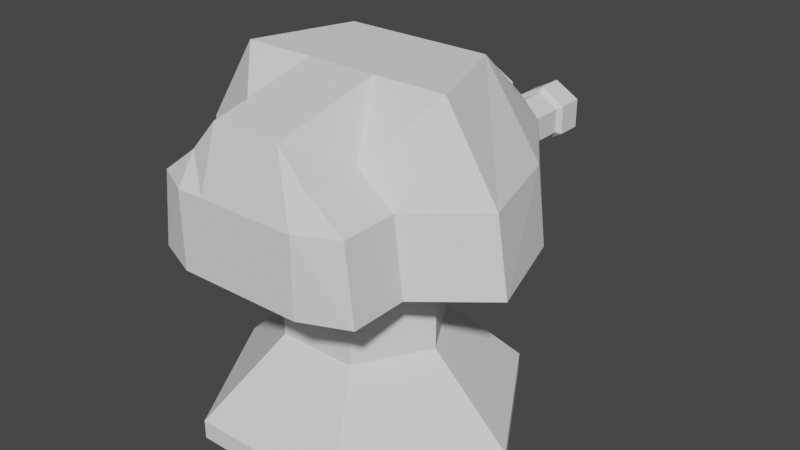 # Source: BasicTowerT2.blend  (saved by Blender 2.91.10; exported with 4.5.12 LTS)
import bpy
from mathutils import Matrix  # noqa: F401  (used for matrix-valued properties, if any)

bpy.ops.wm.read_factory_settings(use_empty=True)
scene = bpy.context.scene
scene.name = 'Scene'

# ---- collections
col_collection = bpy.data.collections.new('Collection'); scene.collection.children.link(col_collection)

# ---- world
world_world = bpy.data.worlds.new('World'); scene.world = world_world
world_world.use_nodes = True; world_world.node_tree.nodes.clear()
_N = world_world.node_tree.nodes; _L = world_world.node_tree.links
n0 = _N.new('ShaderNodeOutputWorld'); n0.name = 'World Output'; n0.location = (300, 300)
n1 = _N.new('ShaderNodeBackground'); n1.name = 'Background'; n1.location = (10, 300)
n1.inputs[0].default_value = (0.05088, 0.05088, 0.05088, 1.0)
_L.new(n1.outputs[0], n0.inputs[0])
n0.is_active_output = True
world_world.color = (0.05088, 0.05088, 0.05088)
world_world.use_sun_shadow = False
world_world.sun_shadow_jitter_overblur = 0.0

# ---- meshes
me_cylinder_008 = bpy.data.meshes.new('Cylinder.008')
me_cylinder_008.from_pydata([(0.0, -0.6492, -0.09375), (0.08119, -0.6492, -0.04687), (0.08119, -0.6492, 0.04688), (0.0, -0.6492, 0.09375), (-0.08119, -0.6492, 0.04688), (-0.08119, -0.6492, -0.04687), (0.0, 0.1785, -0.09375), (0.08119, 0.1785, -0.04687), (0.08119, 0.1785, 0.04688), (0.0, 0.1785, 0.09375), (-0.08119, 0.1785, 0.04688), (-0.08119, 0.1785, -0.04687), (0.0, 0.2998, -0.05004), (0.04334, 0.2998, -0.02502), (0.04334, 0.2998, 0.02502), (0.0, 0.2998, 0.05004), (-0.04334, 0.2998, 0.02502), (-0.04334, 0.2998, -0.02502), (0.0, 0.1992, -0.1125), (0.09743, 0.1992, -0.05625), (0.09743, 0.1992, 0.05625), (0.0, 0.1992, 0.1125), (-0.09743, 0.1992, 0.05625), (-0.09743, 0.1992, -0.05625), (0.09743, 0.2998, -0.05625), (0.0, 0.2998, -0.1125), (0.09743, 0.2998, 0.05625), (0.0, 0.2998, 0.1125), (-0.09743, 0.2998, 0.05625), (-0.09743, 0.2998, -0.05625), (0.0, -0.6492, -0.05004), (0.04334, -0.6492, -0.02502), (0.04334, -0.6492, 0.02502), (0.0, -0.6492, 0.05004), (-0.04334, -0.6492, 0.02502), (-0.04334, -0.6492, -0.02502), (0.0, 0.3212, -0.08127), (0.07038, 0.3212, -0.04064), (0.07038, 0.3212, 0.04064), (0.0, 0.3212, 0.08127), (-0.07038, 0.3212, 0.04064), (-0.07038, 0.3212, -0.04064)], [], [(8, 7, 19, 20), (11, 10, 22, 23), (9, 8, 20, 21), (7, 6, 18, 19), (6, 11, 23, 18), (10, 9, 21, 22), (0, 1, 2, 3, 4, 5), (5, 11, 6, 0), (4, 10, 11, 5), (3, 9, 10, 4), (2, 8, 9, 3), (1, 7, 8, 2), (0, 6, 7, 1), (18, 25, 24, 19), (19, 24, 26, 20), (20, 26, 27, 21), (21, 27, 28, 22), (17, 16, 34, 35), (22, 28, 29, 23), (23, 29, 25, 18), (36, 37, 24, 25), (37, 38, 26, 24), (38, 39, 27, 26), (39, 40, 28, 27), (40, 41, 29, 28), (41, 36, 25, 29), (31, 30, 35, 34, 33, 32), (15, 14, 32, 33), (13, 12, 30, 31), (12, 17, 35, 30), (16, 15, 33, 34), (14, 13, 31, 32), (17, 12, 36, 41), (16, 17, 41, 40), (15, 16, 40, 39), (14, 15, 39, 38), (13, 14, 38, 37), (12, 13, 37, 36)])
_uv = me_cylinder_008.uv_layers.new(name='UVMap')
_uv.uv.foreach_set('vector', [0.6667, 0.9052, 0.8333, 0.9052, 0.8333, 0.9052, 0.6667, 0.9052, 0.1667, 0.9052, 0.3333, 0.9052, 0.3333, 0.9052, 0.1667, 0.9052, 0.5, 0.9052, 0.6667, 0.9052, 0.6667, 0.9052, 0.5, 0.9052, 0.8333, 0.9052, 1.0, 0.9052, 1.0, 0.9052, 0.8333, 0.9052, -8.941e-08, 0.9052, 0.1667, 0.9052, 0.1667, 0.9052, -8.941e-08, 0.9052, 0.3333, 0.9052, 0.5, 0.9052, 0.5, 0.9052, 0.3333, 0.9052, 0.75, 0.49, 0.9578, 0.37, 0.9578, 0.13, 0.75, 0.01, 0.5422, 0.13, 0.5422, 0.37, 0.1667, 0.5, 0.1667, 0.9052, -8.941e-08, 0.9052, -8.941e-08, 0.5, 0.3333, 0.5, 0.3333, 0.9052, 0.1667, 0.9052, 0.1667, 0.5, 0.5, 0.5, 0.5, 0.9052, 0.3333, 0.9052, 0.3333, 0.5, 0.6667, 0.5, 0.6667, 0.9052, 0.5, 0.9052, 0.5, 0.5, 0.8333, 0.5, 0.8333, 0.9052, 0.6667, 0.9052, 0.6667, 0.5, 1.0, 0.5, 1.0, 0.9052, 0.8333, 0.9052, 0.8333, 0.5, 1.0, 0.9052, 1.0, 1.0, 0.8333, 1.0, 0.8333, 0.9052, 0.8333, 0.9052, 0.8333, 1.0, 0.6667, 1.0, 0.6667, 0.9052, 0.6667, 0.9052, 0.6667, 1.0, 0.5, 1.0, 0.5, 0.9052, 0.5, 0.9052, 0.5, 1.0, 0.3333, 1.0, 0.3333, 0.9052, 0.113, 0.3291, 0.113, 0.1709, 0.113, 0.1709, 0.113, 0.3291, 0.3333, 0.9052, 0.3333, 1.0, 0.1667, 1.0, 0.1667, 0.9052, 0.1667, 0.9052, 0.1667, 1.0, -8.941e-08, 1.0, -8.941e-08, 0.9052, 0.25, 0.4491, 0.4224, 0.3496, 0.4578, 0.37, 0.25, 0.49, 0.4224, 0.3496, 0.4224, 0.1504, 0.4578, 0.13, 0.4578, 0.37, 0.4224, 0.1504, 0.25, 0.05089, 0.25, 0.01, 0.4578, 0.13, 0.25, 0.05089, 0.07756, 0.1504, 0.04215, 0.13, 0.25, 0.01, 0.07756, 0.1504, 0.07756, 0.3496, 0.04215, 0.37, 0.04215, 0.13, 0.07756, 0.3496, 0.25, 0.4491, 0.25, 0.49, 0.04215, 0.37, 0.387, 0.3291, 0.25, 0.4082, 0.113, 0.3291, 0.113, 0.1709, 0.25, 0.09177, 0.387, 0.1709, 0.25, 0.09177, 0.387, 0.1709, 0.387, 0.1709, 0.25, 0.09177, 0.387, 0.3291, 0.25, 0.4082, 0.25, 0.4082, 0.387, 0.3291, 0.25, 0.4082, 0.113, 0.3291, 0.113, 0.3291, 0.25, 0.4082, 0.113, 0.1709, 0.25, 0.09177, 0.25, 0.09177, 0.113, 0.1709, 0.387, 0.1709, 0.387, 0.3291, 0.387, 0.3291, 0.387, 0.1709, 0.113, 0.3291, 0.25, 0.4082, 0.25, 0.4491, 0.07756, 0.3496, 0.113, 0.1709, 0.113, 0.3291, 0.07756, 0.3496, 0.07756, 0.1504, 0.25, 0.09177, 0.113, 0.1709, 0.07756, 0.1504, 0.25, 0.05089, 0.387, 0.1709, 0.25, 0.09177, 0.25, 0.05089, 0.4224, 0.1504, 0.387, 0.3291, 0.387, 0.1709, 0.4224, 0.1504, 0.4224, 0.3496, 0.25, 0.4082, 0.387, 0.3291, 0.4224, 0.3496, 0.25, 0.4491])
me_cylinder_008.use_remesh_fix_poles = True
me_cylinder_008.use_remesh_preserve_attributes = False
me_cylinder_008.use_mirror_vertex_groups = False
me_cylinder_008.update()
me_cylinder_001 = bpy.data.meshes.new('Cylinder.001')
me_cylinder_001.from_pydata([(5.96e-08, -0.6492, -0.09375), (0.08119, -0.6492, -0.04687), (0.08119, -0.6492, 0.04688), (5.96e-08, -0.6492, 0.09375), (-0.08119, -0.6492, 0.04688), (-0.08119, -0.6492, -0.04687), (5.96e-08, 0.1785, -0.09375), (0.08119, 0.1785, -0.04687), (0.08119, 0.1785, 0.04688), (5.96e-08, 0.1785, 0.09375), (-0.08119, 0.1785, 0.04688), (-0.08119, 0.1785, -0.04687), (5.96e-08, 0.2998, -0.05004), (0.04334, 0.2998, -0.02502), (0.04334, 0.2998, 0.02502), (5.96e-08, 0.2998, 0.05004), (-0.04334, 0.2998, 0.02502), (-0.04334, 0.2998, -0.02502), (5.96e-08, 0.1992, -0.1125), (0.09743, 0.1992, -0.05625), (0.09743, 0.1992, 0.05625), (5.96e-08, 0.1992, 0.1125), (-0.09743, 0.1992, 0.05625), (-0.09743, 0.1992, -0.05625), (0.09743, 0.2998, -0.05625), (5.96e-08, 0.2998, -0.1125), (0.09743, 0.2998, 0.05625), (5.96e-08, 0.2998, 0.1125), (-0.09743, 0.2998, 0.05625), (-0.09743, 0.2998, -0.05625), (5.96e-08, -0.6492, -0.05004), (0.04334, -0.6492, -0.02502), (0.04334, -0.6492, 0.02502), (5.96e-08, -0.6492, 0.05004), (-0.04334, -0.6492, 0.02502), (-0.04334, -0.6492, -0.02502), (5.96e-08, 0.3212, -0.08127), (0.07038, 0.3212, -0.04064), (0.07038, 0.3212, 0.04064), (5.96e-08, 0.3212, 0.08127), (-0.07038, 0.3212, 0.04064), (-0.07038, 0.3212, -0.04064)], [], [(8, 7, 19, 20), (11, 10, 22, 23), (9, 8, 20, 21), (7, 6, 18, 19), (6, 11, 23, 18), (10, 9, 21, 22), (0, 1, 2, 3, 4, 5), (5, 11, 6, 0), (4, 10, 11, 5), (3, 9, 10, 4), (2, 8, 9, 3), (1, 7, 8, 2), (0, 6, 7, 1), (18, 25, 24, 19), (19, 24, 26, 20), (20, 26, 27, 21), (21, 27, 28, 22), (17, 16, 34, 35), (22, 28, 29, 23), (23, 29, 25, 18), (36, 37, 24, 25), (37, 38, 26, 24), (38, 39, 27, 26), (39, 40, 28, 27), (40, 41, 29, 28), (41, 36, 25, 29), (31, 30, 35, 34, 33, 32), (15, 14, 32, 33), (13, 12, 30, 31), (12, 17, 35, 30), (16, 15, 33, 34), (14, 13, 31, 32), (17, 12, 36, 41), (16, 17, 41, 40), (15, 16, 40, 39), (14, 15, 39, 38), (13, 14, 38, 37), (12, 13, 37, 36)])
_uv = me_cylinder_001.uv_layers.new(name='UVMap')
_uv.uv.foreach_set('vector', [-0.07515, 0.9052, 1.575, 0.9052, 1.536, 0.9052, -0.03585, 0.9052, 0.5147, 0.9052, -0.01466, 0.9052, 0.3333, 0.9052, 0.1667, 0.9052, -0.1972, 0.9052, -0.07515, 0.9052, -0.03585, 0.9052, -0.1415, 0.9052, 1.575, 0.9052, 1.733, 0.9052, 1.674, 0.9052, 1.536, 0.9052, 0.6972, 0.9052, 0.5147, 0.9052, 0.1667, 0.9052, 0.6415, 0.9052, -0.01466, 0.9052, -0.1972, 0.9052, -0.1415, 0.9052, 0.3333, 0.9052, -0.53, 0.49, -0.3222, 0.37, -0.3222, 0.13, -0.53, 0.01, -0.7378, 0.13, -0.7378, 0.37, 0.1667, 0.5, 0.5147, 0.9052, 0.6972, 0.9052, 0.7698, 0.5, 0.3333, 0.5, -0.01466, 0.9052, 0.5147, 0.9052, 0.1667, 0.5, -0.2698, 0.5, -0.1972, 0.9052, -0.01466, 0.9052, 0.3333, 0.5, 0.2818, 0.5, -0.07515, 0.9052, -0.1972, 0.9052, -0.2698, 0.5, 1.218, 0.5, 1.575, 0.9052, -0.07515, 0.9052, 0.2818, 0.5, 1.77, 0.5, 1.733, 0.9052, 1.575, 0.9052, 1.218, 0.5, 1.674, 0.9052, 1.642, 1.0, 1.154, 1.0, 1.536, 0.9052, 1.536, 0.9052, 1.154, 1.0, 0.3459, 1.0, -0.03585, 0.9052, -0.03585, 0.9052, 0.3459, 1.0, -0.1415, 1.0, -0.1415, 0.9052, -0.1415, 0.9052, -0.1415, 1.0, 0.3333, 1.0, 0.3333, 0.9052, -0.6397, 0.1202, -0.6397, 0.3798, 0.113, 0.1709, 0.113, 0.3291, 0.3333, 0.9052, 0.3333, 1.0, 0.1667, 1.0, 0.1667, 0.9052, 0.1667, 0.9052, 0.1667, 1.0, 0.6415, 1.0, 0.6415, 0.9052, -0.7903, 0.3077, -0.3385, 0.5638, -0.4938, 0.6874, -0.6991, 0.4982, -0.3385, 0.5638, -0.3385, -0.06381, -0.4938, -0.1874, -0.4938, 0.6874, -0.3385, -0.06381, -0.7903, 0.1923, -0.6991, 0.001836, -0.4938, -0.1874, -0.7903, 0.1923, -0.3243, 0.1537, -0.6334, 0.2858, -0.6991, 0.001836, -0.3243, 0.1537, -0.3243, 0.3463, -0.6334, 0.2142, -0.6334, 0.2858, -0.3243, 0.3463, -0.7903, 0.3077, -0.6991, 0.4982, -0.6334, 0.2142, -1.194, 0.3291, -1.162, 0.1148, 0.113, 0.3291, 0.113, 0.1709, -1.162, 0.3852, -1.194, 0.1709, -0.8718, 0.5075, -0.773, -0.369, -1.194, 0.1709, -1.162, 0.3852, -0.773, 0.869, -0.8718, -0.007452, -1.162, 0.1148, -1.194, 0.3291, -0.8718, -0.007452, -0.6397, 0.1202, 0.113, 0.3291, -1.162, 0.1148, -0.6397, 0.3798, -0.8718, 0.5075, -1.162, 0.3852, 0.113, 0.1709, -0.773, -0.369, -0.773, 0.869, -1.194, 0.3291, -1.194, 0.1709, -0.6397, 0.1202, -0.8718, -0.007452, -0.7903, 0.3077, -0.3243, 0.3463, -0.6397, 0.3798, -0.6397, 0.1202, -0.3243, 0.3463, -0.3243, 0.1537, -0.8718, 0.5075, -0.6397, 0.3798, -0.3243, 0.1537, -0.7903, 0.1923, -0.773, -0.369, -0.8718, 0.5075, -0.7903, 0.1923, -0.3385, -0.06381, -0.773, 0.869, -0.773, -0.369, -0.3385, -0.06381, -0.3385, 0.5638, -0.8718, -0.007452, -0.773, 0.869, -0.3385, 0.5638, -0.7903, 0.3077])
me_cylinder_001.use_remesh_fix_poles = True
me_cylinder_001.use_remesh_preserve_attributes = False
me_cylinder_001.use_mirror_vertex_groups = False
me_cylinder_001.update()
me_cylinder_013 = bpy.data.meshes.new('Cylinder.013')
me_cylinder_013.from_pydata([(0.3125, -0.5413, 0.0), (0.3125, -0.5413, 0.075), (0.0, 0.0, 0.0), (0.625, 0.0, 0.0), (0.625, 0.0, 0.075), (0.3125, 0.5413, 0.0), (0.3125, 0.5413, 0.075), (-0.625, 0.0, 0.075), (-0.3125, 0.5413, 0.0), (-0.625, 0.0, 0.0), (-0.3125, 0.5413, 0.075), (-0.3125, -0.5413, 0.075), (-0.3125, -0.5413, 0.0), (0.1562, -0.2706, 0.375), (0.3125, 0.0, 0.375), (0.1562, 0.2706, 0.375), (-0.3125, 0.0, 0.375), (-0.1563, 0.2706, 0.375), (-0.1563, -0.2706, 0.375), (0.1562, -0.2706, 0.75), (0.0, 0.0, 0.75), (0.3125, 0.0, 0.75), (0.1562, 0.2706, 0.75), (-0.3125, 0.0, 0.75), (-0.1563, 0.2706, 0.75), (-0.1563, -0.2706, 0.75)], [], [(0, 3, 4, 1), (3, 5, 6, 4), (5, 8, 10, 6), (8, 9, 7, 10), (9, 12, 11, 7), (12, 0, 1, 11), (7, 16, 17, 10), (6, 10, 17, 15), (4, 14, 13, 1), (6, 15, 14, 4), (11, 18, 16, 7), (2, 3, 0), (2, 5, 3), (2, 8, 5), (2, 9, 8), (2, 12, 9), (2, 0, 12), (1, 13, 18, 11), (15, 17, 24, 22), (13, 19, 25, 18), (14, 21, 19, 13), (16, 23, 24, 17), (18, 25, 23, 16), (15, 22, 21, 14), (19, 21, 20), (21, 22, 20), (24, 23, 20), (23, 25, 20), (25, 19, 20), (20, 22, 24)])
_uv = me_cylinder_013.uv_layers.new(name='UVMap')
_uv.uv.foreach_set('vector', [0.75, 0.01, 0.9167, 0.01, 0.4167, 0.01, 0.25, 0.01, 0.9167, 0.01, 1.083, 0.01, 0.5833, 0.01, 0.4167, 0.01, 1.083, 0.01, 1.25, 0.01, 0.75, 0.01, 0.5833, 0.01, 1.25, 0.01, 1.417, 0.01, 0.9167, 0.01, 0.75, 0.01, 1.417, 0.01, 1.583, 0.01, 1.083, 0.01, 0.9167, 0.01, 1.583, 0.01, 1.75, 0.01, 1.25, 0.01, 1.083, 0.01, 0.9167, 0.01, 0.9167, 0.01, 0.75, 0.01, 0.75, 0.01, 0.5833, 0.01, 0.75, 0.01, 0.75, 0.01, 0.5833, 0.01, 0.4167, 0.01, 0.4167, 0.01, 0.25, 0.01, 0.25, 0.01, 0.5833, 0.01, 0.5833, 0.01, 0.4167, 0.01, 0.4167, 0.01, 1.083, 0.01, 1.083, 0.01, 0.9167, 0.01, 0.9167, 0.01, 0.75, 0.25, 0.9167, 0.01, 0.75, 0.01, 0.9167, 0.25, 1.083, 0.01, 0.9167, 0.01, 1.083, 0.25, 1.25, 0.01, 1.083, 0.01, 1.25, 0.25, 1.417, 0.01, 1.25, 0.01, 1.417, 0.25, 1.583, 0.01, 1.417, 0.01, 1.583, 0.25, 1.75, 0.01, 1.583, 0.01, 1.25, 0.01, 1.25, 0.01, 1.083, 0.01, 1.083, 0.01, 0.5833, 0.01, 0.75, 0.01, 0.75, 0.01, 0.5833, 0.01, 1.25, 0.01, 1.25, 0.01, 1.083, 0.01, 1.083, 0.01, 0.4167, 0.01, 0.4167, 0.01, 0.25, 0.01, 0.25, 0.01, 0.9167, 0.01, 0.9167, 0.01, 0.75, 0.01, 0.75, 0.01, 1.083, 0.01, 1.083, 0.01, 0.9167, 0.01, 0.9167, 0.01, 0.5833, 0.01, 0.5833, 0.01, 0.4167, 0.01, 0.4167, 0.01, 0.25, 0.01, 0.4167, 0.01, 0.4167, 0.25, 0.4167, 0.01, 0.5833, 0.01, 0.5833, 0.25, 0.75, 0.01, 0.9167, 0.01, 0.9167, 0.25, 0.9167, 0.01, 1.083, 0.01, 1.083, 0.25, 1.083, 0.01, 1.25, 0.01, 1.25, 0.25, 0.75, 0.25, 0.5422, 0.13, 0.7088, 0.13])
me_cylinder_013.use_remesh_fix_poles = True
me_cylinder_013.use_remesh_preserve_attributes = False
me_cylinder_013.use_mirror_vertex_groups = False
me_cylinder_013.update()
me_cylinder_009 = bpy.data.meshes.new('Cylinder.009')
me_cylinder_009.from_pydata([(0.6721, -0.1089, 0.0003135), (0.5566, 0.2714, 0.0003135), (-0.5565, 0.2714, 0.0003135), (-0.672, -0.1089, 0.0003135), (-0.2882, 0.2714, 0.618), (0.2883, 0.2714, 0.618), (0.3007, 0.5946, 0.0003135), (0.4221, -0.3117, 0.0003135), (-0.422, -0.3117, 0.0003135), (0.1899, 0.2714, 0.0003135), (-0.1898, 0.2714, 0.0003135), (-0.3007, 0.5946, 0.0003135), (-0.4186, -0.1089, 0.618), (0.4187, -0.1089, 0.618), (0.625, -0.1089, 0.2921), (0.5177, 0.2714, 0.2921), (-0.5176, 0.2714, 0.2921), (-0.625, -0.1089, 0.2921), (0.4221, -0.5343, 0.0003135), (-0.422, -0.5343, 0.0003135), (0.3886, -0.3117, 0.2921), (-0.3888, -0.3117, 0.2921), (0.3886, -0.5343, 0.2921), (-0.3888, -0.5343, 0.2921), (0.2449, -0.6091, 0.0003135), (0.2436, -0.6091, 0.2921), (-0.2421, -0.6091, 0.0003135), (-0.2431, -0.6091, 0.2921), (0.3007, 0.5946, 0.2921), (-0.3007, 0.5946, 0.2921), (0.2208, 0.5921, 0.3753), (-0.2206, 0.5921, 0.3753), (0.2431, -0.3117, 0.4028), (-0.2434, -0.3117, 0.4028), (0.2431, -0.5343, 0.4028), (-0.2434, -0.5343, 0.4028), (-0.1353, -0.1089, 0.618), (0.1347, -0.1089, 0.618), (-0.1353, -0.5343, 0.5247), (0.1347, -0.5343, 0.5247), (0.1374, -0.6091, 0.0003135), (-0.1328, -0.6091, 0.0003135), (0.1355, -0.6091, 0.2921), (-0.1346, -0.6091, 0.2921)], [(33, 32)], [(10, 2, 11), (8, 3, 2, 10), (0, 7, 9, 1), (7, 8, 10, 9), (1, 9, 6), (9, 10, 11, 6), (6, 11, 29, 28), (2, 3, 17, 16), (11, 2, 16, 29), (1, 6, 28, 15), (0, 1, 15, 14), (17, 12, 4, 16), (5, 30, 31, 4), (14, 15, 5, 13), (5, 15, 28, 30), (29, 16, 4, 31), (36, 33, 35, 38), (23, 27, 35), (33, 21, 23, 35), (33, 12, 17, 21), (7, 20, 22, 18), (19, 26, 27, 23), (21, 8, 19, 23), (8, 7, 18, 24, 40, 41, 26, 19), (20, 32, 34, 22), (13, 32, 20, 14), (21, 17, 3, 8), (14, 20, 7, 0), (34, 25, 22), (25, 24, 18, 22), (39, 42, 25, 34), (42, 40, 24, 25), (30, 28, 29, 31), (27, 26, 41, 43), (43, 41, 40, 42), (35, 27, 43, 38), (38, 43, 42, 39), (12, 33, 36), (32, 37, 39, 34), (37, 36, 38, 39), (36, 37, 13, 5, 4, 12), (13, 37, 32)])
_uv = me_cylinder_009.uv_layers.new(name='UVMap')
_uv.uv.foreach_set('vector', [0.6667, 0.6667, 0.6667, 1.0, 1.0, 0.6667, 0.3333, 0.6667, 0.3333, 1.0, 0.6667, 1.0, 0.6667, 0.6667, 0.3333, 0.0, 0.3333, 0.3333, 0.6667, 0.3333, 0.6667, 0.0, 0.3333, 0.3333, 0.3333, 0.6667, 0.6667, 0.6667, 0.6667, 0.3333, 0.6667, 0.0, 0.6667, 0.3333, 1.0, 0.3333, 0.6667, 0.3333, 0.6667, 0.6667, 1.0, 0.6667, 1.0, 0.3333, 1.0, 0.3333, 1.0, 0.6667, 1.0, 0.6667, 1.0, 0.3333, 0.6667, 1.0, 0.3333, 1.0, 0.3333, 1.0, 0.6667, 1.0, 1.0, 0.6667, 0.6667, 1.0, 0.6667, 1.0, 1.0, 0.6667, 0.6667, 0.0, 1.0, 0.3333, 1.0, 0.3333, 0.6667, 0.0, 0.3333, 0.0, 0.6667, 0.0, 0.6667, 0.0, 0.3333, 0.0, 0.3333, 1.0, 0.3333, 0.6667, 0.62, 0.6936, 0.6667, 1.0, 0.6667, 0.3333, 0.8333, 0.3333, 0.8333, 0.6667, 0.6667, 0.6667, 0.3333, 0.0, 0.6667, 0.0, 0.6667, 0.3333, 0.3333, 0.3333, 0.6667, 0.3333, 0.6667, 0.0, 1.0, 0.3333, 0.8333, 0.3333, 1.0, 0.6667, 0.6667, 1.0, 0.62, 0.6936, 0.8333, 0.6667, 0.3333, 0.5499, 0.3333, 0.6507, 0.3333, 0.6507, 0.3333, 0.5499, 0.3333, 0.6552, 0.3333, 0.5969, 0.3333, 0.6507, 0.3333, 0.6507, 0.3333, 0.6552, 0.3333, 0.6552, 0.3333, 0.6507, 0.3333, 0.6507, 0.3333, 0.6667, 0.3333, 1.0, 0.3333, 0.6552, 0.3333, 0.3333, 0.3333, 0.344, 0.3333, 0.344, 0.3333, 0.3333, 0.3333, 0.6667, 0.3333, 0.5956, 0.3333, 0.5969, 0.3333, 0.6552, 0.3333, 0.6552, 0.3333, 0.6667, 0.3333, 0.6667, 0.3333, 0.6552, 0.3333, 0.6667, 0.3333, 0.3333, 0.3333, 0.3333, 0.3333, 0.4033, 0.3333, 0.4674, 0.3333, 0.5315, 0.3333, 0.5956, 0.3333, 0.6667, 0.3333, 0.344, 0.3333, 0.3482, 0.3333, 0.3482, 0.3333, 0.344, 0.3333, 0.3333, 0.3333, 0.3482, 0.3333, 0.344, 0.3333, 0.0, 0.3333, 0.6552, 0.3333, 1.0, 0.3333, 1.0, 0.3333, 0.6667, 0.3333, 0.0, 0.3333, 0.344, 0.3333, 0.3333, 0.3333, 0.0, 0.3333, 0.3482, 0.3333, 0.4021, 0.3333, 0.344, 0.3333, 0.4021, 0.3333, 0.4033, 0.3333, 0.3333, 0.3333, 0.344, 0.3333, 0.449, 0.3333, 0.467, 0.3333, 0.4021, 0.3333, 0.3482, 0.3333, 0.467, 0.3333, 0.4674, 0.3333, 0.4033, 0.3333, 0.4021, 0.8333, 0.3333, 1.0, 0.3333, 1.0, 0.6667, 0.8333, 0.6667, 0.3333, 0.5969, 0.3333, 0.5956, 0.3333, 0.5315, 0.3333, 0.5319, 0.3333, 0.5319, 0.3333, 0.5315, 0.3333, 0.4674, 0.3333, 0.467, 0.3333, 0.6507, 0.3333, 0.5969, 0.3333, 0.5319, 0.3333, 0.5499, 0.3333, 0.5499, 0.3333, 0.5319, 0.3333, 0.467, 0.3333, 0.449, 0.3333, 0.6667, 0.3333, 0.6507, 0.3333, 0.5499, 0.3333, 0.3482, 0.3333, 0.449, 0.3333, 0.449, 0.3333, 0.3482, 0.3333, 0.449, 0.3333, 0.5499, 0.3333, 0.5499, 0.3333, 0.449, 0.3333, 0.5499, 0.3333, 0.449, 0.3333, 0.3333, 0.6667, 0.3333, 0.6667, 0.6667, 0.3333, 0.6667, 0.3333, 0.3333, 0.3333, 0.449, 0.3333, 0.3482])
me_cylinder_009.use_remesh_fix_poles = True
me_cylinder_009.use_remesh_preserve_attributes = False
me_cylinder_009.use_mirror_vertex_groups = False
me_cylinder_009.update()

# ---- objects
ob_barrel_a_ii = bpy.data.objects.new('Barrel A II', me_cylinder_008)
ob_barrell_b_ii = bpy.data.objects.new('Barrell B II', me_cylinder_001)
ob_base_ii = bpy.data.objects.new('Base II', me_cylinder_013)
ob_head_ii = bpy.data.objects.new('Head II', me_cylinder_009)

# ---- transforms, parenting, visibility, modifiers, constraints
ob_barrel_a_ii.location = (0.15, 0.65, 0.95)
ob_barrel_a_ii.lineart.crease_threshold = 0.0
ob_barrell_b_ii.location = (-0.15, 0.65, 0.95)
ob_barrell_b_ii.lineart.crease_threshold = 0.0
ob_base_ii.location = (0.0, 0.0, 0.0)
ob_base_ii.lineart.crease_threshold = 0.0
ob_head_ii.location = (0.0, 0.0, 0.75)
ob_head_ii.lineart.crease_threshold = 0.0

# ---- collection membership
col_collection.objects.link(ob_barrel_a_ii)
col_collection.objects.link(ob_barrell_b_ii)
col_collection.objects.link(ob_base_ii)
col_collection.objects.link(ob_head_ii)

# ---- scene / render settings (as saved in the file)
scene.frame_start = 1; scene.frame_end = 250; scene.frame_set(1)
scene.render.engine = 'BLENDER_EEVEE_NEXT'
scene.cycles.use_denoising = False
scene.cycles.samples = 128
scene.cycles.sampling_pattern = 'TABULATED_SOBOL'
scene.cycles.use_adaptive_sampling = False
scene.cycles.use_light_tree = False
scene.view_settings.view_transform = 'Filmic'
bpy.context.view_layer.update()

# ---- added for rendering (the .blend has no active camera and no usable light): camera, sun
cam_auto = bpy.data.cameras.new('AutoCamera')
cam_auto.lens = 50.0
cam_auto.sensor_width = 36.0
cam_auto.clip_end = 1000.0
ob_auto_camera = bpy.data.objects.new('AutoCamera', cam_auto)
scene.collection.objects.link(ob_auto_camera)
ob_auto_camera.location = (2.29924, -2.57794, 2.52336)
ob_auto_camera.rotation_euler = (1.09748, -7.21219e-08, 0.694738)
scene.camera = ob_auto_camera
light_auto_sun = bpy.data.lights.new('AutoSun', 'SUN')
light_auto_sun.energy = 3.0
light_auto_sun.angle = 0.0523599
ob_auto_sun = bpy.data.objects.new('AutoSun', light_auto_sun)
scene.collection.objects.link(ob_auto_sun)
ob_auto_sun.rotation_euler = (0.872665, 0.174533, 0.523599)
bpy.context.view_layer.update()
